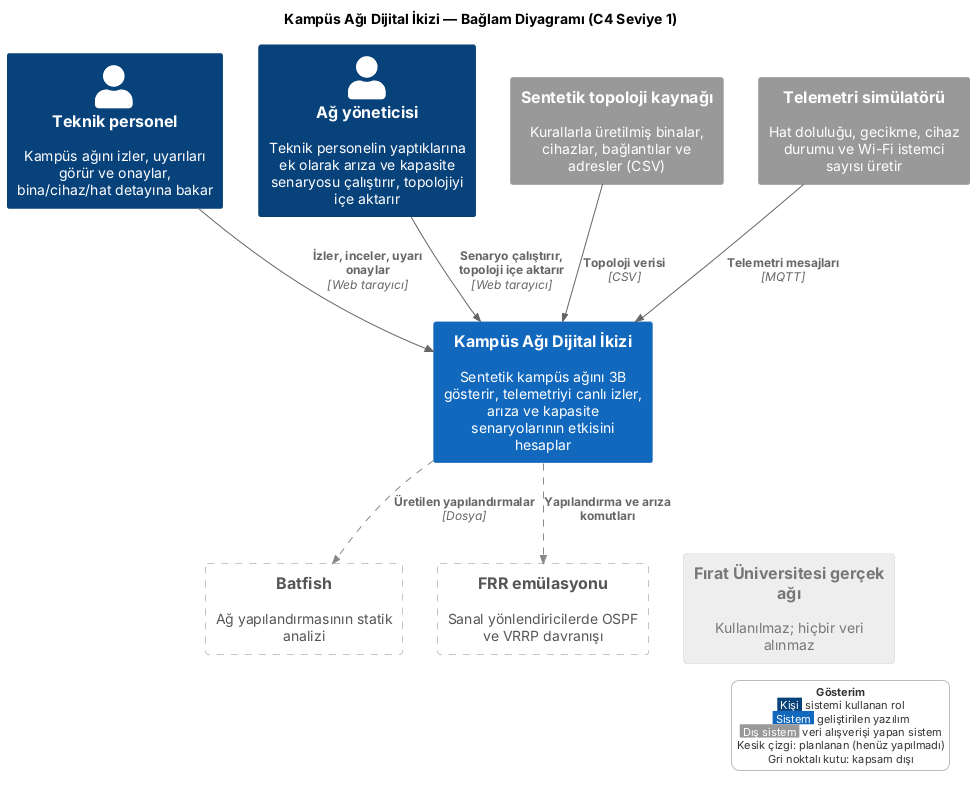

The diagram above was rendered by PlantUML. Its source (embedded in the PNG):
@startuml
!include <C4/C4_Context>
skinparam defaultFontName Arial
LAYOUT_TOP_DOWN()
HIDE_STEREOTYPE()

AddElementTag("planlanan", $bgColor="#FFFFFF", $fontColor="#555555", $borderColor="#888888", $borderStyle=DashedLine(), $legendText="Planlanan (henüz yapılmadı)")
AddElementTag("kapsamdisi", $bgColor="#EEEEEE", $fontColor="#777777", $borderColor="#AAAAAA", $borderStyle=DottedLine(), $legendText="Kapsam dışı (bağlantı yok)")
AddRelTag("planlanan", $lineStyle=DashedLine(), $textColor="#666666", $lineColor="#888888", $legendText="Planlanan ilişki")

title Kampüs Ağı Dijital İkizi — Bağlam Diyagramı (C4 Seviye 1)

Person(tek, "Teknik personel", "Kampüs ağını izler, uyarıları görür ve onaylar, bina/cihaz/hat detayına bakar")
Person(yon, "Ağ yöneticisi", "Teknik personelin yaptıklarına ek olarak arıza ve kapasite senaryosu çalıştırır, topolojiyi içe aktarır")

System(dt, "Kampüs Ağı Dijital İkizi", "Sentetik kampüs ağını 3B gösterir, telemetriyi canlı izler, arıza ve kapasite senaryolarının etkisini hesaplar")

System_Ext(top, "Sentetik topoloji kaynağı", "Kurallarla üretilmiş binalar, cihazlar, bağlantılar ve adresler (CSV)")
System_Ext(sim, "Telemetri simülatörü", "Hat doluluğu, gecikme, cihaz durumu ve Wi-Fi istemci sayısı üretir")
System_Ext(bf, "Batfish", "Ağ yapılandırmasının statik analizi", $tags="planlanan")
System_Ext(frr, "FRR emülasyonu", "Sanal yönlendiricilerde OSPF ve VRRP davranışı", $tags="planlanan")
System_Ext(real, "Fırat Üniversitesi gerçek ağı", "Kullanılmaz; hiçbir veri alınmaz", $tags="kapsamdisi")

Rel(tek, dt, "İzler, inceler, uyarı onaylar", "Web tarayıcı")
Rel(yon, dt, "Senaryo çalıştırır, topoloji içe aktarır", "Web tarayıcı")
Rel(top, dt, "Topoloji verisi", "CSV")
Rel(sim, dt, "Telemetri mesajları", "MQTT")
Rel(dt, bf, "Üretilen yapılandırmalar", "Dosya", $tags="planlanan")
Rel(dt, frr, "Yapılandırma ve arıza komutları", "", $tags="planlanan")

Lay_R(tek, yon)
Lay_D(dt, real)

skinparam legend {
  BackgroundColor #FFFFFF
  BorderColor #BBBBBB
  FontColor #333333
  FontSize 11
}
legend right
<color:#333333><b>Gösterim</b></color>
<back:#08427B><color:#FFFFFF> Kişi </color></back><color:#333333> sistemi kullanan rol</color>
<back:#1168BD><color:#FFFFFF> Sistem </color></back><color:#333333> geliştirilen yazılım</color>
<back:#999999><color:#FFFFFF> Dış sistem </color></back><color:#333333> veri alışverişi yapan sistem</color>
<color:#333333>Kesik çizgi: planlanan (henüz yapılmadı)</color>
<color:#333333>Gri noktalı kutu: kapsam dışı</color>
endlegend
@enduml